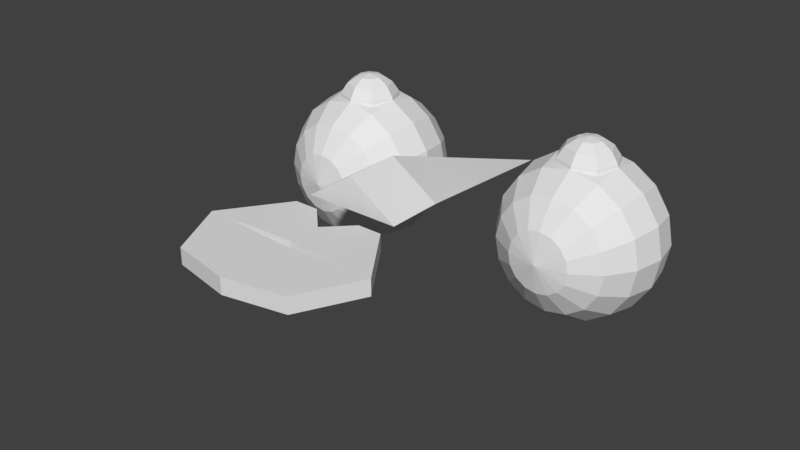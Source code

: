 # Source: weird-face-1c.blend  (saved by Blender 2.79.0; exported with 4.5.12 LTS)
import bpy
from mathutils import Matrix  # noqa: F401  (used for matrix-valued properties, if any)

bpy.ops.wm.read_factory_settings(use_empty=True)
scene = bpy.context.scene
scene.name = 'Scene'

# ---- collections
col_collection_1 = bpy.data.collections.new('Collection 1'); scene.collection.children.link(col_collection_1)

# ---- materials (node trees are filled in below, after node groups)
mat_nose_material = bpy.data.materials.new('nose-material')
mat_nose_material.alpha_threshold = 0.0
mat_nose_material.use_transparent_shadow = False
mat_nose_material.roughness = 0.5
mat_mouth_material = bpy.data.materials.new('mouth-material')
mat_mouth_material.alpha_threshold = 0.0
mat_mouth_material.use_transparent_shadow = False
mat_mouth_material.specular_color = (0.5, 0.5, 0.5)
mat_mouth_material.roughness = 0.5
mat_eye1_material = bpy.data.materials.new('eye1-material')
mat_eye1_material.alpha_threshold = 0.0
mat_eye1_material.use_transparent_shadow = False
mat_eye1_material.roughness = 0.5
mat_pupil1_material = bpy.data.materials.new('pupil1-material')
mat_pupil1_material.alpha_threshold = 0.0
mat_pupil1_material.use_transparent_shadow = False
mat_pupil1_material.roughness = 0.5
mat_material_008 = bpy.data.materials.new('Material.008')
mat_material_008.alpha_threshold = 0.0
mat_material_008.use_transparent_shadow = False
mat_material_008.roughness = 0.5
mat_pupil2_material = bpy.data.materials.new('pupil2-material')
mat_pupil2_material.alpha_threshold = 0.0
mat_pupil2_material.use_transparent_shadow = False
mat_pupil2_material.roughness = 0.5

# ---- material node trees

# ---- world
world_world = bpy.data.worlds.new('World'); scene.world = world_world
world_world.color = (0.05088, 0.05088, 0.05088)
world_world.use_sun_shadow = False
world_world.sun_shadow_jitter_overblur = 0.0
world_world.cycles.sampling_method = 'MANUAL'

# ---- meshes
me_nose_geo = bpy.data.meshes.new('nose-geo')
me_nose_geo.from_pydata([(-0.1, -0.25, -0.1), (0.1, -0.25, -0.1), (0.0, -0.25, 0.0), (0.0, 0.25, -0.25), (-0.1, -0.15, -0.1), (0.1, -0.15, -0.1), (0.0, -0.15, 6.557e-09)], [], [(0, 2, 6, 4), (2, 1, 5, 6), (6, 5, 3), (3, 4, 6), (5, 4, 3), (4, 5, 1, 0), (2, 0, 1)])
_uv = me_nose_geo.uv_layers.new(name='UVMap')
_uv.uv.foreach_set('vector', [0.089, 0.4887, 0.1206, 0.2662, 0.2667, 0.3017, 0.2463, 0.511, 0.1206, 0.2662, 0.2081, 0.04325, 0.3678, 0.1151, 0.2667, 0.3017, 0.2667, 0.3017, 0.3678, 0.1151, 0.9528, 0.511, 0.9528, 0.511, 0.2463, 0.511, 0.2667, 0.3017, 0.3046, 0.8687, 0.3046, 0.5574, 0.9696, 0.7131, 0.3046, 0.5574, 0.3046, 0.8687, 0.149, 0.8687, 0.149, 0.5574, 0.0001361, 0.9999, 0.0001361, 0.7797, 0.2203, 0.9999])
me_nose_geo.materials.append(mat_nose_material)
me_nose_geo.use_remesh_preserve_volume = False
me_nose_geo.use_remesh_preserve_attributes = False
me_nose_geo.use_mirror_vertex_groups = False
me_nose_geo.update()
me_mouth_geo = bpy.data.meshes.new('mouth-geo')
me_mouth_geo.from_pydata([(-0.1875, -0.025, 0.0), (0.1875, -0.025, 0.0), (-0.1, 0.1, 0.0), (0.1, 0.1, 0.0), (0.0, -0.175, 0.0), (0.125, -0.15, 0.0), (-0.125, -0.15, 0.0), (0.0, -0.035, 0.0), (0.1437, -0.025, 0.0), (-0.1437, -0.025, 0.0), (0.0, -0.015, 0.0), (0.0, 0.05, 0.0), (-0.05, 0.1, 0.0), (0.05, 0.1, 0.0), (-0.1, 0.1, -0.05), (-0.1875, -0.025, -0.05), (0.1, 0.1, -0.05), (0.1875, -0.025, -0.05), (0.125, -0.15, -0.05), (-0.05, 0.1, -0.05), (-0.125, -0.15, -0.05), (0.0, -0.175, -0.05), (0.1437, -0.025, -0.05), (-0.1437, -0.025, -0.05), (0.0, -0.035, -0.05), (0.0, -0.015, -0.05), (0.05, 0.1, -0.05), (0.0, 0.05, -0.05), (0.07792, 0.07461, -0.05), (-0.07792, 0.07461, -0.05), (-0.07792, 0.07461, 0.0), (0.07792, 0.07461, 0.0)], [], [(31, 1, 3), (9, 6, 7), (28, 26, 16), (24, 21, 20), (10, 25, 22), (2, 14, 15), (21, 18, 5), (23, 25, 10), (6, 20, 21), (22, 24, 7), (3, 16, 26), (11, 27, 19), (19, 14, 2), (5, 18, 17), (7, 24, 23), (26, 27, 11), (17, 16, 3), (15, 20, 6), (30, 10, 11), (27, 25, 29), (18, 21, 24), (18, 22, 17), (23, 20, 15), (15, 14, 29), (17, 28, 16), (27, 26, 28), (22, 28, 17), (14, 19, 29), (23, 29, 25), (19, 27, 29), (25, 27, 28), (9, 30, 0), (13, 31, 3), (2, 30, 12), (2, 0, 30), (11, 10, 31), (8, 31, 10), (13, 11, 31), (12, 30, 11), (5, 7, 4), (4, 7, 6), (8, 5, 1), (12, 11, 19), (13, 26, 11), (13, 3, 26), (12, 19, 2), (0, 2, 15), (1, 17, 3), (1, 5, 17), (4, 21, 5), (0, 15, 6), (4, 6, 21), (9, 7, 23), (8, 22, 7), (8, 10, 22), (9, 23, 10), (9, 0, 6), (18, 24, 22), (23, 24, 20), (22, 25, 28), (23, 15, 29), (9, 10, 30), (8, 1, 31), (8, 7, 5)])
_uv = me_mouth_geo.uv_layers.new(name='mouth-0-geo-mesh-map-0')
_uv.uv.foreach_set('vector', [0.4413, 0.6655, 0.6233, 0.5, 0.4779, 0.7077, 0.07301, 0.4993, 0.1042, 0.2917, 0.3118, 0.4827, 0.4413, 0.7505, 0.3949, 0.7083, 0.4779, 0.7083, 0.3118, 0.01694, 0.3118, 0.2495, 0.1042, 0.208, 0.6239, 0.4169, 0.6239, 0.3339, 0.8633, 0.3339, 0.8774, 0.0003268, 0.8774, 0.08339, 0.6239, 0.08339, 0.0003268, 0.9166, 0.2121, 0.9166, 0.2121, 0.9997, 0.6239, 0.5, 0.8633, 0.5, 0.8633, 0.5831, 0.6239, 0.9179, 0.6239, 0.8349, 0.8357, 0.8349, 0.8633, 0.6668, 0.6239, 0.6668, 0.6239, 0.5837, 0.864, 0.3332, 0.864, 0.2502, 0.947, 0.2502, 0.8364, 0.9179, 0.8364, 0.8349, 0.9538, 0.8349, 0.864, 0.4176, 0.947, 0.4176, 0.947, 0.5007, 0.6239, 0.8342, 0.6239, 0.7511, 0.8561, 0.7511, 0.8633, 0.2502, 0.8633, 0.3332, 0.6239, 0.3332, 0.9398, 0.6674, 0.9398, 0.7849, 0.8568, 0.7849, 0.6239, 0.08404, 0.8774, 0.08404, 0.8774, 0.1671, 0.8561, 0.7505, 0.6239, 0.7505, 0.6239, 0.6674, 0.1824, 0.6655, 0.3118, 0.5166, 0.3118, 0.6246, 0.3118, 0.7914, 0.3118, 0.8993, 0.1824, 0.7505, 0.5195, 0.208, 0.3118, 0.2495, 0.3118, 0.01694, 0.5195, 0.208, 0.5506, 0.0003268, 0.6233, 0.0003268, 0.07301, 0.0003268, 0.1042, 0.208, 0.0003268, 0.0003268, 0.0003268, 0.916, 0.1457, 0.7083, 0.1824, 0.7505, 0.6233, 0.916, 0.4413, 0.7505, 0.4779, 0.7083, 0.3118, 0.7914, 0.3949, 0.7083, 0.4413, 0.7505, 0.5506, 0.916, 0.4413, 0.7505, 0.6233, 0.916, 0.1457, 0.7083, 0.2287, 0.7083, 0.1824, 0.7505, 0.07301, 0.916, 0.1824, 0.7505, 0.3118, 0.8993, 0.2287, 0.7083, 0.3118, 0.7914, 0.1824, 0.7505, 0.3118, 0.8993, 0.3118, 0.7914, 0.4413, 0.7505, 0.07301, 0.5, 0.1824, 0.6655, 0.0003268, 0.5, 0.3949, 0.7077, 0.4413, 0.6655, 0.4779, 0.7077, 0.1457, 0.7077, 0.1824, 0.6655, 0.2287, 0.7077, 0.1457, 0.7077, 0.0003268, 0.5, 0.1824, 0.6655, 0.3118, 0.6246, 0.3118, 0.5166, 0.4413, 0.6655, 0.5506, 0.5, 0.4413, 0.6655, 0.3118, 0.5166, 0.3949, 0.7077, 0.3118, 0.6246, 0.4413, 0.6655, 0.2287, 0.7077, 0.1824, 0.6655, 0.3118, 0.6246, 0.5195, 0.2917, 0.3118, 0.4827, 0.3118, 0.2502, 0.3118, 0.2502, 0.3118, 0.4827, 0.1042, 0.2917, 0.5506, 0.4993, 0.5195, 0.2917, 0.6233, 0.4993, 0.9538, 0.9179, 0.8364, 0.9179, 0.9538, 0.8349, 0.8568, 0.6674, 0.9398, 0.6674, 0.8568, 0.7849, 0.947, 0.3332, 0.864, 0.3332, 0.947, 0.2502, 0.864, 0.5007, 0.864, 0.4176, 0.947, 0.5007, 0.6239, 0.0003269, 0.8774, 0.0003268, 0.6239, 0.08339, 0.6239, 0.1671, 0.6239, 0.08404, 0.8774, 0.1671, 0.8561, 0.8342, 0.6239, 0.8342, 0.8561, 0.7511, 0.0003269, 0.9997, 0.0003268, 0.9166, 0.2121, 0.9997, 0.8561, 0.6674, 0.8561, 0.7505, 0.6239, 0.6674, 0.8357, 0.9179, 0.6239, 0.9179, 0.8357, 0.8349, 0.6239, 0.2502, 0.8633, 0.2502, 0.6239, 0.3332, 0.8633, 0.5837, 0.8633, 0.6668, 0.6239, 0.5837, 0.8633, 0.4169, 0.6239, 0.4169, 0.8633, 0.3339, 0.6239, 0.5831, 0.6239, 0.5, 0.8633, 0.5831, 0.07301, 0.4993, 0.0003268, 0.4993, 0.1042, 0.2917, 0.5195, 0.208, 0.3118, 0.01694, 0.5506, 0.0003268, 0.07301, 0.0003268, 0.3118, 0.01694, 0.1042, 0.208, 0.5506, 0.916, 0.3118, 0.8993, 0.4413, 0.7505, 0.07301, 0.916, 0.0003268, 0.916, 0.1824, 0.7505, 0.07301, 0.5, 0.3118, 0.5166, 0.1824, 0.6655, 0.5506, 0.5, 0.6233, 0.5, 0.4413, 0.6655, 0.5506, 0.4993, 0.3118, 0.4827, 0.5195, 0.2917])
me_mouth_geo.materials.append(mat_mouth_material)
me_mouth_geo.use_remesh_preserve_volume = False
me_mouth_geo.use_remesh_preserve_attributes = False
me_mouth_geo.use_mirror_vertex_groups = False
me_mouth_geo.update()
me_eye1_geo = bpy.data.meshes.new('eye1-geo')
me_eye1_geo.from_pydata([(0.0, 0.1768, 0.1768), (0.0, 0.231, 0.09567), (0.0, 0.231, -0.09567), (0.0, 0.09567, -0.231), (0.03661, 0.08839, 0.231), (0.06765, 0.1633, 0.1768), (0.08839, 0.2134, 0.09567), (0.09567, 0.231, -1.093e-08), (0.08839, 0.2134, -0.09567), (0.06765, 0.1633, -0.1768), (0.03661, 0.08839, -0.231), (0.06765, 0.06765, 0.231), (0.125, 0.125, 0.1768), (0.1633, 0.1633, 0.09567), (0.1768, 0.1768, -1.093e-08), (0.1633, 0.1633, -0.09567), (0.125, 0.125, -0.1768), (0.06765, 0.06765, -0.231), (0.08839, 0.03661, 0.231), (0.1633, 0.06765, 0.1768), (0.2134, 0.08839, 0.09567), (0.231, 0.09567, -1.093e-08), (0.2134, 0.08839, -0.09567), (0.1633, 0.06765, -0.1768), (0.08839, 0.03661, -0.231), (0.09567, 3.268e-08, 0.231), (0.1768, 1.777e-08, 0.1768), (0.231, 2.873e-09, 0.09567), (0.25, 2.873e-09, -1.093e-08), (0.231, 2.873e-09, -0.09567), (0.1768, 1.777e-08, -0.1768), (0.09567, 1.405e-08, -0.231), (0.08839, -0.03661, 0.231), (0.1633, -0.06765, 0.1768), (0.2134, -0.08839, 0.09567), (0.231, -0.09567, -1.093e-08), (0.2134, -0.08839, -0.09567), (0.1633, -0.06765, -0.1768), (0.08839, -0.03661, -0.231), (0.06765, -0.06765, 0.231), (0.125, -0.125, 0.1768), (0.1633, -0.1633, 0.09567), (0.1768, -0.1768, -1.093e-08), (0.1633, -0.1633, -0.09567), (0.125, -0.125, -0.1768), (0.06765, -0.06765, -0.231), (0.03661, -0.08839, 0.231), (0.06765, -0.1633, 0.1768), (0.08839, -0.2134, 0.09567), (0.09567, -0.231, -1.093e-08), (0.08839, -0.2134, -0.09567), (0.06765, -0.1633, -0.1768), (0.03661, -0.08839, -0.231), (-1.817e-08, -0.09567, 0.231), (-6.66e-08, -0.1768, 0.1768), (-7.405e-08, -0.231, 0.09567), (-8.15e-08, -0.25, -1.093e-08), (-7.405e-08, -0.231, -0.09567), (-6.66e-08, -0.1768, -0.1768), (-4.052e-08, -0.09567, -0.231), (-0.03661, -0.08839, 0.231), (-0.06765, -0.1633, 0.1768), (-0.08839, -0.2134, 0.09567), (-0.09567, -0.231, -1.093e-08), (-0.08839, -0.2134, -0.09567), (-0.06765, -0.1633, -0.1768), (-0.03661, -0.08839, -0.231), (-0.06765, -0.06765, 0.231), (-0.125, -0.125, 0.1768), (-0.1633, -0.1633, 0.09567), (-0.1768, -0.1768, -1.093e-08), (-0.1633, -0.1633, -0.09567), (-0.125, -0.125, -0.1768), (-0.06765, -0.06765, -0.231), (-0.08839, -0.03661, 0.231), (-0.1633, -0.06765, 0.1768), (-0.2134, -0.08839, 0.09567), (-0.231, -0.09567, -1.093e-08), (-0.2134, -0.08839, -0.09567), (-0.1633, -0.06765, -0.1768), (-0.08839, -0.03661, -0.231), (-0.09567, 6.248e-08, 0.231), (-0.1768, 1.221e-07, 0.1768), (-0.231, 1.295e-07, 0.09567), (-0.25, 1.519e-07, -1.093e-08), (-0.231, 1.295e-07, -0.09567), (-0.1768, 1.221e-07, -0.1768), (-0.09567, 8.483e-08, -0.231), (-0.08839, 0.03661, 0.231), (-0.1633, 0.06765, 0.1768), (-0.2134, 0.08839, 0.09567), (-0.231, 0.09567, -1.093e-08), (-0.2134, 0.08839, -0.09567), (-0.1633, 0.06765, -0.1768), (-0.08839, 0.03661, -0.231), (-0.06765, 0.06765, 0.231), (-0.125, 0.125, 0.1768), (-0.1633, 0.1633, 0.09567), (-0.1768, 0.1768, -1.093e-08), (-0.1633, 0.1633, -0.09567), (-0.125, 0.125, -0.1768), (-0.06765, 0.06765, -0.231), (-0.03661, 0.08839, 0.231), (-0.06765, 0.1633, 0.1768), (-0.08839, 0.2134, 0.09567), (-0.09567, 0.231, -1.093e-08), (-0.08839, 0.2134, -0.09567), (-0.06765, 0.1633, -0.1768), (-0.03661, 0.08839, -0.231), (-1.688e-14, 1.266e-14, 0.25), (2.653e-08, 0.09567, 0.231), (1.644e-07, 0.25, -1.093e-08), (1.085e-07, 0.1768, -0.1768), (0.0, 3.775e-08, -0.25)], [], [(112, 2, 8, 9), (0, 110, 4, 5), (3, 112, 9, 10), (1, 0, 5, 6), (113, 3, 10), (111, 1, 6, 7), (2, 111, 7, 8), (110, 109, 4), (9, 8, 15, 16), (5, 4, 11, 12), (10, 9, 16, 17), (6, 5, 12, 13), (113, 10, 17), (7, 6, 13, 14), (8, 7, 14, 15), (4, 109, 11), (15, 14, 21, 22), (11, 109, 18), (16, 15, 22, 23), (12, 11, 18, 19), (17, 16, 23, 24), (13, 12, 19, 20), (113, 17, 24), (14, 13, 20, 21), (113, 24, 31), (21, 20, 27, 28), (22, 21, 28, 29), (18, 109, 25), (23, 22, 29, 30), (19, 18, 25, 26), (24, 23, 30, 31), (20, 19, 26, 27), (31, 30, 37, 38), (27, 26, 33, 34), (113, 31, 38), (28, 27, 34, 35), (29, 28, 35, 36), (25, 109, 32), (30, 29, 36, 37), (26, 25, 32, 33), (37, 36, 43, 44), (33, 32, 39, 40), (38, 37, 44, 45), (34, 33, 40, 41), (113, 38, 45), (35, 34, 41, 42), (36, 35, 42, 43), (32, 109, 39), (43, 42, 49, 50), (39, 109, 46), (44, 43, 50, 51), (40, 39, 46, 47), (45, 44, 51, 52), (41, 40, 47, 48), (113, 45, 52), (42, 41, 48, 49), (113, 52, 59), (49, 48, 55, 56), (50, 49, 56, 57), (46, 109, 53), (51, 50, 57, 58), (47, 46, 53, 54), (52, 51, 58, 59), (48, 47, 54, 55), (59, 58, 65, 66), (55, 54, 61, 62), (113, 59, 66), (56, 55, 62, 63), (57, 56, 63, 64), (53, 109, 60), (58, 57, 64, 65), (54, 53, 60, 61), (65, 64, 71, 72), (61, 60, 67, 68), (66, 65, 72, 73), (62, 61, 68, 69), (113, 66, 73), (63, 62, 69, 70), (64, 63, 70, 71), (60, 109, 67), (71, 70, 77, 78), (67, 109, 74), (72, 71, 78, 79), (68, 67, 74, 75), (73, 72, 79, 80), (69, 68, 75, 76), (113, 73, 80), (70, 69, 76, 77), (113, 80, 87), (77, 76, 83, 84), (78, 77, 84, 85), (74, 109, 81), (79, 78, 85, 86), (75, 74, 81, 82), (80, 79, 86, 87), (76, 75, 82, 83), (87, 86, 93, 94), (83, 82, 89, 90), (113, 87, 94), (84, 83, 90, 91), (85, 84, 91, 92), (81, 109, 88), (86, 85, 92, 93), (82, 81, 88, 89), (93, 92, 99, 100), (89, 88, 95, 96), (94, 93, 100, 101), (90, 89, 96, 97), (113, 94, 101), (91, 90, 97, 98), (92, 91, 98, 99), (88, 109, 95), (99, 98, 105, 106), (95, 109, 102), (100, 99, 106, 107), (96, 95, 102, 103), (101, 100, 107, 108), (97, 96, 103, 104), (113, 101, 108), (98, 97, 104, 105), (113, 108, 3), (105, 104, 1, 111), (106, 105, 111, 2), (102, 109, 110), (107, 106, 2, 112), (103, 102, 110, 0), (108, 107, 112, 3), (104, 103, 0, 1)])
_uv = me_eye1_geo.uv_layers.new(name='UVMap')
_uv.uv.foreach_set('vector', [0.2414, 0.646, 0.2501, 0.7, 0.2016, 0.7061, 0.1998, 0.649, 0.2743, 0.854, 0.2842, 0.9178, 0.2584, 0.9249, 0.2341, 0.8641, 0.2316, 0.5822, 0.2414, 0.646, 0.1998, 0.649, 0.2046, 0.5822, 0.2657, 0.8, 0.2743, 0.854, 0.2341, 0.8641, 0.2181, 0.8102, 0.2211, 0.5001, 0.2316, 0.5822, 0.2046, 0.5822, 0.2579, 0.75, 0.2657, 0.8, 0.2181, 0.8102, 0.2077, 0.7587, 0.2501, 0.7, 0.2579, 0.75, 0.2077, 0.7587, 0.2016, 0.7061, 0.2842, 0.9178, 0.2947, 0.9999, 0.2584, 0.9249, 0.1998, 0.649, 0.2016, 0.7061, 0.1483, 0.7086, 0.1549, 0.6444, 0.2341, 0.8641, 0.2584, 0.9249, 0.2347, 0.9393, 0.194, 0.8822, 0.2046, 0.5822, 0.1998, 0.649, 0.1549, 0.6444, 0.1772, 0.5745, 0.2181, 0.8102, 0.2341, 0.8641, 0.194, 0.8822, 0.1679, 0.8258, 0.2211, 0.5001, 0.2046, 0.5822, 0.1772, 0.5745, 0.2077, 0.7587, 0.2181, 0.8102, 0.1679, 0.8258, 0.1531, 0.7684, 0.2016, 0.7061, 0.2077, 0.7587, 0.1531, 0.7684, 0.1483, 0.7086, 0.2584, 0.9249, 0.2947, 0.9999, 0.2347, 0.9393, 0.1483, 0.7086, 0.1531, 0.7684, 0.08774, 0.7809, 0.08453, 0.706, 0.2347, 0.9393, 0.2947, 0.9999, 0.2145, 0.9618, 0.1549, 0.6444, 0.1483, 0.7086, 0.08453, 0.706, 0.1042, 0.6293, 0.194, 0.8822, 0.2347, 0.9393, 0.2145, 0.9618, 0.1532, 0.9117, 0.1772, 0.5745, 0.1549, 0.6444, 0.1042, 0.6293, 0.1504, 0.5575, 0.1679, 0.8258, 0.194, 0.8822, 0.1532, 0.9117, 0.111, 0.8504, 0.2211, 0.5001, 0.1772, 0.5745, 0.1504, 0.5575, 0.1531, 0.7684, 0.1679, 0.8258, 0.111, 0.8504, 0.08774, 0.7809, 0.2211, 0.5001, 0.1504, 0.5575, 0.127, 0.5287, 0.08774, 0.7809, 0.111, 0.8504, 0.04136, 0.8918, 0.0001015, 0.7989, 0.08453, 0.706, 0.08774, 0.7809, 0.0001015, 0.7989, 0.0001015, 0.6938, 0.2145, 0.9618, 0.2947, 0.9999, 0.2011, 0.9929, 0.1042, 0.6293, 0.08453, 0.706, 0.0001015, 0.6938, 0.04528, 0.5963, 0.1532, 0.9117, 0.2145, 0.9618, 0.2011, 0.9929, 0.1131, 0.9586, 0.1504, 0.5575, 0.1042, 0.6293, 0.04528, 0.5963, 0.127, 0.5287, 0.111, 0.8504, 0.1532, 0.9117, 0.1131, 0.9586, 0.04136, 0.8918, 0.3147, 0.00714, 0.4026, 0.04142, 0.3625, 0.08834, 0.3013, 0.03825, 0.5156, 0.3062, 0.4705, 0.4037, 0.4116, 0.3707, 0.4312, 0.294, 0.2211, 0.0001015, 0.3147, 0.00714, 0.3013, 0.03825, 0.5156, 0.2011, 0.5156, 0.3062, 0.4312, 0.294, 0.428, 0.2191, 0.4744, 0.1082, 0.5156, 0.2011, 0.428, 0.2191, 0.4047, 0.1496, 0.3888, 0.4713, 0.2947, 0.4999, 0.3653, 0.4425, 0.4026, 0.04142, 0.4744, 0.1082, 0.4047, 0.1496, 0.3625, 0.08834, 0.4705, 0.4037, 0.3888, 0.4713, 0.3653, 0.4425, 0.4116, 0.3707, 0.3625, 0.08834, 0.4047, 0.1496, 0.3478, 0.1742, 0.3218, 0.1178, 0.4116, 0.3707, 0.3653, 0.4425, 0.3385, 0.4255, 0.3609, 0.3556, 0.3013, 0.03825, 0.3625, 0.08834, 0.3218, 0.1178, 0.2811, 0.06068, 0.4312, 0.294, 0.4116, 0.3707, 0.3609, 0.3556, 0.3674, 0.2914, 0.2211, 0.0001015, 0.3013, 0.03825, 0.2811, 0.06068, 0.428, 0.2191, 0.4312, 0.294, 0.3674, 0.2914, 0.3627, 0.2316, 0.4047, 0.1496, 0.428, 0.2191, 0.3627, 0.2316, 0.3478, 0.1742, 0.3653, 0.4425, 0.2947, 0.4999, 0.3385, 0.4255, 0.3478, 0.1742, 0.3627, 0.2316, 0.308, 0.2413, 0.2976, 0.1898, 0.3385, 0.4255, 0.2947, 0.4999, 0.3111, 0.4178, 0.3218, 0.1178, 0.3478, 0.1742, 0.2976, 0.1898, 0.2816, 0.1359, 0.3609, 0.3556, 0.3385, 0.4255, 0.3111, 0.4178, 0.3159, 0.351, 0.2811, 0.06068, 0.3218, 0.1178, 0.2816, 0.1359, 0.2573, 0.07507, 0.3674, 0.2914, 0.3609, 0.3556, 0.3159, 0.351, 0.3142, 0.2939, 0.2211, 0.0001015, 0.2811, 0.06068, 0.2573, 0.07507, 0.3627, 0.2316, 0.3674, 0.2914, 0.3142, 0.2939, 0.308, 0.2413, 0.2211, 0.0001015, 0.2573, 0.07507, 0.2316, 0.08219, 0.308, 0.2413, 0.3142, 0.2939, 0.2657, 0.3, 0.2579, 0.25, 0.2976, 0.1898, 0.308, 0.2413, 0.2579, 0.25, 0.2501, 0.2, 0.3111, 0.4178, 0.2947, 0.4999, 0.2842, 0.4178, 0.2816, 0.1359, 0.2976, 0.1898, 0.2501, 0.2, 0.2414, 0.146, 0.3159, 0.351, 0.3111, 0.4178, 0.2842, 0.4178, 0.2743, 0.354, 0.2573, 0.07507, 0.2816, 0.1359, 0.2414, 0.146, 0.2316, 0.08219, 0.3142, 0.2939, 0.3159, 0.351, 0.2743, 0.354, 0.2657, 0.3, 0.2316, 0.08219, 0.2414, 0.146, 0.1998, 0.149, 0.2046, 0.08221, 0.2657, 0.3, 0.2743, 0.354, 0.2341, 0.3641, 0.2181, 0.3102, 0.2211, 0.0001015, 0.2316, 0.08219, 0.2046, 0.08221, 0.2579, 0.25, 0.2657, 0.3, 0.2181, 0.3102, 0.2077, 0.2587, 0.2501, 0.2, 0.2579, 0.25, 0.2077, 0.2587, 0.2016, 0.2061, 0.2842, 0.4178, 0.2947, 0.4999, 0.2584, 0.4249, 0.2414, 0.146, 0.2501, 0.2, 0.2016, 0.2061, 0.1998, 0.149, 0.2743, 0.354, 0.2842, 0.4178, 0.2584, 0.4249, 0.2341, 0.3641, 0.1998, 0.149, 0.2016, 0.2061, 0.1483, 0.2086, 0.1549, 0.1444, 0.2341, 0.3641, 0.2584, 0.4249, 0.2347, 0.4393, 0.194, 0.3822, 0.2046, 0.08221, 0.1998, 0.149, 0.1549, 0.1444, 0.1772, 0.0745, 0.2181, 0.3102, 0.2341, 0.3641, 0.194, 0.3822, 0.1679, 0.3258, 0.2211, 0.0001015, 0.2046, 0.08221, 0.1772, 0.0745, 0.2077, 0.2587, 0.2181, 0.3102, 0.1679, 0.3258, 0.1531, 0.2684, 0.2016, 0.2061, 0.2077, 0.2587, 0.1531, 0.2684, 0.1483, 0.2086, 0.2584, 0.4249, 0.2947, 0.4999, 0.2347, 0.4393, 0.1483, 0.2086, 0.1531, 0.2684, 0.08774, 0.2809, 0.08453, 0.206, 0.2347, 0.4393, 0.2947, 0.4999, 0.2145, 0.4618, 0.1549, 0.1444, 0.1483, 0.2086, 0.08453, 0.206, 0.1042, 0.1293, 0.194, 0.3822, 0.2347, 0.4393, 0.2145, 0.4618, 0.1532, 0.4117, 0.1772, 0.0745, 0.1549, 0.1444, 0.1042, 0.1293, 0.1504, 0.05752, 0.1679, 0.3258, 0.194, 0.3822, 0.1532, 0.4117, 0.111, 0.3504, 0.2211, 0.0001015, 0.1772, 0.0745, 0.1504, 0.05752, 0.1531, 0.2684, 0.1679, 0.3258, 0.111, 0.3504, 0.08774, 0.2809, 0.2211, 0.0001015, 0.1504, 0.05752, 0.127, 0.02874, 0.08774, 0.2809, 0.111, 0.3504, 0.04136, 0.3918, 0.0001015, 0.2989, 0.08453, 0.206, 0.08774, 0.2809, 0.0001015, 0.2989, 0.0001016, 0.1938, 0.2145, 0.4618, 0.2947, 0.4999, 0.2011, 0.4929, 0.1042, 0.1293, 0.08453, 0.206, 0.0001016, 0.1938, 0.04528, 0.09627, 0.1532, 0.4117, 0.2145, 0.4618, 0.2011, 0.4929, 0.1131, 0.4586, 0.1504, 0.05752, 0.1042, 0.1293, 0.04528, 0.09627, 0.127, 0.02874, 0.111, 0.3504, 0.1532, 0.4117, 0.1131, 0.4586, 0.04136, 0.3918, 0.3147, 0.5071, 0.4026, 0.5414, 0.3625, 0.5883, 0.3013, 0.5382, 0.5156, 0.8062, 0.4705, 0.9037, 0.4116, 0.8707, 0.4312, 0.794, 0.2211, 0.5001, 0.3147, 0.5071, 0.3013, 0.5382, 0.5156, 0.7011, 0.5156, 0.8062, 0.4312, 0.794, 0.428, 0.7191, 0.4744, 0.6082, 0.5156, 0.7011, 0.428, 0.7191, 0.4047, 0.6496, 0.3888, 0.9713, 0.2947, 0.9999, 0.3653, 0.9425, 0.4026, 0.5414, 0.4744, 0.6082, 0.4047, 0.6496, 0.3625, 0.5883, 0.4705, 0.9037, 0.3888, 0.9713, 0.3653, 0.9425, 0.4116, 0.8707, 0.3625, 0.5883, 0.4047, 0.6496, 0.3478, 0.6742, 0.3218, 0.6178, 0.4116, 0.8707, 0.3653, 0.9425, 0.3385, 0.9255, 0.3609, 0.8556, 0.3013, 0.5382, 0.3625, 0.5883, 0.3218, 0.6178, 0.2811, 0.5607, 0.4312, 0.794, 0.4116, 0.8707, 0.3609, 0.8556, 0.3674, 0.7914, 0.2211, 0.5001, 0.3013, 0.5382, 0.2811, 0.5607, 0.428, 0.7191, 0.4312, 0.794, 0.3674, 0.7914, 0.3627, 0.7316, 0.4047, 0.6496, 0.428, 0.7191, 0.3627, 0.7316, 0.3478, 0.6742, 0.3653, 0.9425, 0.2947, 0.9999, 0.3385, 0.9255, 0.3478, 0.6742, 0.3627, 0.7316, 0.308, 0.7413, 0.2976, 0.6898, 0.3385, 0.9255, 0.2947, 0.9999, 0.3111, 0.9178, 0.3218, 0.6178, 0.3478, 0.6742, 0.2976, 0.6898, 0.2816, 0.6359, 0.3609, 0.8556, 0.3385, 0.9255, 0.3111, 0.9178, 0.3159, 0.851, 0.2811, 0.5607, 0.3218, 0.6178, 0.2816, 0.6359, 0.2573, 0.5751, 0.3674, 0.7914, 0.3609, 0.8556, 0.3159, 0.851, 0.3142, 0.7939, 0.2211, 0.5001, 0.2811, 0.5607, 0.2573, 0.5751, 0.3627, 0.7316, 0.3674, 0.7914, 0.3142, 0.7939, 0.308, 0.7413, 0.2211, 0.5001, 0.2573, 0.5751, 0.2316, 0.5822, 0.308, 0.7413, 0.3142, 0.7939, 0.2657, 0.8, 0.2579, 0.75, 0.2976, 0.6898, 0.308, 0.7413, 0.2579, 0.75, 0.2501, 0.7, 0.3111, 0.9178, 0.2947, 0.9999, 0.2842, 0.9178, 0.2816, 0.6359, 0.2976, 0.6898, 0.2501, 0.7, 0.2414, 0.646, 0.3159, 0.851, 0.3111, 0.9178, 0.2842, 0.9178, 0.2743, 0.854, 0.2573, 0.5751, 0.2816, 0.6359, 0.2414, 0.646, 0.2316, 0.5822, 0.3142, 0.7939, 0.3159, 0.851, 0.2743, 0.854, 0.2657, 0.8])
me_eye1_geo.materials.append(mat_eye1_material)
me_eye1_geo.use_remesh_preserve_volume = False
me_eye1_geo.use_remesh_preserve_attributes = False
me_eye1_geo.use_mirror_vertex_groups = False
me_eye1_geo.update()
me_pupil1_geo = bpy.data.meshes.new('pupil1-geo')
me_pupil1_geo.from_pydata([(0.0, 0.1, -4.371e-09), (0.0, 0.07071, -0.07071), (0.0, 0.03827, -0.09239), (0.02706, 0.02706, 0.09239), (0.05, 0.05, 0.07071), (0.06533, 0.06533, 0.03827), (0.07071, 0.07071, -4.371e-09), (0.06533, 0.06533, -0.03827), (0.05, 0.05, -0.07071), (0.02706, 0.02706, -0.09239), (0.03827, 1.56e-08, 0.09239), (0.07071, 1.56e-08, 0.07071), (0.09239, 1.187e-08, 0.03827), (0.1, 1.56e-08, -4.371e-09), (0.09239, 1.187e-08, -0.03827), (0.07071, 1.56e-08, -0.07071), (0.03827, 1.374e-08, -0.09239), (0.02706, -0.02706, 0.09239), (0.05, -0.05, 0.07071), (0.06533, -0.06533, 0.03827), (0.07071, -0.07071, -4.371e-09), (0.06533, -0.06533, -0.03827), (0.05, -0.05, -0.07071), (0.02706, -0.02706, -0.09239), (4.989e-10, -0.03827, 0.09239), (-3.226e-09, -0.07071, 0.07071), (4.989e-10, -0.09239, 0.03827), (4.989e-10, -0.1, -4.371e-09), (4.989e-10, -0.09239, -0.03827), (-3.226e-09, -0.07071, -0.07071), (-1.364e-09, -0.03827, -0.09239), (-0.02706, -0.02706, 0.09239), (-0.05, -0.05, 0.07071), (-0.06533, -0.06533, 0.03827), (-0.07071, -0.07071, -4.371e-09), (-0.06533, -0.06533, -0.03827), (-0.05, -0.05, -0.07071), (-0.02706, -0.02706, -0.09239), (-0.03827, 1.56e-08, 0.09239), (-0.07071, 1.932e-08, 0.07071), (-0.09239, 1.56e-08, 0.03827), (-0.1, 1.56e-08, -4.371e-09), (-0.09239, 1.56e-08, -0.03827), (-0.07071, 1.932e-08, -0.07071), (-0.03827, 1.746e-08, -0.09239), (-0.02706, 0.02706, 0.09239), (-0.05, 0.05, 0.07071), (-0.06533, 0.06533, 0.03827), (-0.07071, 0.07071, -4.371e-09), (-0.06533, 0.06533, -0.03827), (-0.05, 0.05, -0.07071), (-0.02706, 0.02706, -0.09239), (0.0, 1.51e-08, -0.1), (0.0, 0.0, 0.1), (-1.364e-09, 0.03827, 0.09239), (7.949e-09, 0.07071, 0.07071), (-3.226e-09, 0.09239, 0.03827), (-3.226e-09, 0.09239, -0.03827)], [], [(52, 2, 9), (0, 56, 5, 6), (57, 0, 6, 7), (54, 53, 3), (1, 57, 7, 8), (55, 54, 3, 4), (2, 1, 8, 9), (56, 55, 4, 5), (52, 9, 16), (6, 5, 12, 13), (7, 6, 13, 14), (3, 53, 10), (8, 7, 14, 15), (4, 3, 10, 11), (9, 8, 15, 16), (5, 4, 11, 12), (16, 15, 22, 23), (12, 11, 18, 19), (52, 16, 23), (13, 12, 19, 20), (14, 13, 20, 21), (10, 53, 17), (15, 14, 21, 22), (11, 10, 17, 18), (22, 21, 28, 29), (18, 17, 24, 25), (23, 22, 29, 30), (19, 18, 25, 26), (52, 23, 30), (20, 19, 26, 27), (21, 20, 27, 28), (17, 53, 24), (28, 27, 34, 35), (24, 53, 31), (29, 28, 35, 36), (25, 24, 31, 32), (30, 29, 36, 37), (26, 25, 32, 33), (52, 30, 37), (27, 26, 33, 34), (52, 37, 44), (34, 33, 40, 41), (35, 34, 41, 42), (31, 53, 38), (36, 35, 42, 43), (32, 31, 38, 39), (37, 36, 43, 44), (33, 32, 39, 40), (44, 43, 50, 51), (40, 39, 46, 47), (52, 44, 51), (41, 40, 47, 48), (42, 41, 48, 49), (38, 53, 45), (43, 42, 49, 50), (39, 38, 45, 46), (50, 49, 57, 1), (46, 45, 54, 55), (51, 50, 1, 2), (47, 46, 55, 56), (52, 51, 2), (48, 47, 56, 0), (49, 48, 0, 57), (45, 53, 54)])
_uv = me_pupil1_geo.uv_layers.new(name='UVMap')
_uv.uv.foreach_set('vector', [0.301, 0.301, 0.2831, 0.2669, 0.3124, 0.2642, 0.2201, 0.1121, 0.1763, 0.0001, 0.4256, 9.996e-05, 0.3773, 0.1102, 0.2463, 0.181, 0.2201, 0.1121, 0.3773, 0.1102, 0.3471, 0.1775, 0.2262, 0.8579, 0.199, 0.801, 0.2585, 0.822, 0.2658, 0.2292, 0.2463, 0.181, 0.3471, 0.1775, 0.3269, 0.2254, 0.2521, 0.9206, 0.2262, 0.8579, 0.2585, 0.822, 0.3212, 0.8481, 0.2831, 0.2669, 0.2658, 0.2292, 0.3269, 0.2254, 0.3124, 0.2642, 0.2815, 0.9999, 0.2521, 0.9206, 0.3212, 0.8481, 0.398, 0.8834, 0.301, 0.301, 0.3124, 0.2642, 0.335, 0.2831, 0.3773, 0.1102, 0.4256, 9.996e-05, 0.6018, 0.1763, 0.4898, 0.2201, 0.3471, 0.1775, 0.3773, 0.1102, 0.4898, 0.2201, 0.4209, 0.2463, 0.2585, 0.822, 0.199, 0.801, 0.2559, 0.7738, 0.3269, 0.2254, 0.3471, 0.1775, 0.4209, 0.2463, 0.3727, 0.2658, 0.3212, 0.8481, 0.2585, 0.822, 0.2559, 0.7738, 0.3187, 0.7479, 0.3124, 0.2642, 0.3269, 0.2254, 0.3727, 0.2658, 0.335, 0.2831, 0.398, 0.8834, 0.3212, 0.8481, 0.3187, 0.7479, 0.398, 0.7185, 0.335, 0.2831, 0.3727, 0.2658, 0.3765, 0.3269, 0.3377, 0.3124, 0.398, 0.7185, 0.3187, 0.7479, 0.2461, 0.6788, 0.2815, 0.602, 0.301, 0.301, 0.335, 0.2831, 0.3377, 0.3124, 0.4898, 0.2201, 0.6018, 0.1763, 0.6018, 0.4256, 0.4917, 0.3773, 0.4209, 0.2463, 0.4898, 0.2201, 0.4917, 0.3773, 0.4244, 0.3471, 0.2559, 0.7738, 0.199, 0.801, 0.2201, 0.7415, 0.3727, 0.2658, 0.4209, 0.2463, 0.4244, 0.3471, 0.3765, 0.3269, 0.3187, 0.7479, 0.2559, 0.7738, 0.2201, 0.7415, 0.2461, 0.6788, 0.3765, 0.3269, 0.4244, 0.3471, 0.3556, 0.4209, 0.3361, 0.3727, 0.2461, 0.6788, 0.2201, 0.7415, 0.1719, 0.7441, 0.146, 0.6813, 0.3377, 0.3124, 0.3765, 0.3269, 0.3361, 0.3727, 0.3188, 0.335, 0.2815, 0.602, 0.2461, 0.6788, 0.146, 0.6813, 0.1166, 0.602, 0.301, 0.301, 0.3377, 0.3124, 0.3188, 0.335, 0.4917, 0.3773, 0.6018, 0.4256, 0.4256, 0.6018, 0.3818, 0.4898, 0.4244, 0.3471, 0.4917, 0.3773, 0.3818, 0.4898, 0.3556, 0.4209, 0.2201, 0.7415, 0.199, 0.801, 0.1719, 0.7441, 0.3556, 0.4209, 0.3818, 0.4898, 0.2246, 0.4917, 0.2548, 0.4244, 0.1719, 0.7441, 0.199, 0.801, 0.1396, 0.7799, 0.3361, 0.3727, 0.3556, 0.4209, 0.2548, 0.4244, 0.2751, 0.3765, 0.146, 0.6813, 0.1719, 0.7441, 0.1396, 0.7799, 0.07688, 0.7539, 0.3188, 0.335, 0.3361, 0.3727, 0.2751, 0.3765, 0.2895, 0.3377, 0.1166, 0.602, 0.146, 0.6813, 0.07688, 0.7539, 9.998e-05, 0.7185, 0.301, 0.301, 0.3188, 0.335, 0.2895, 0.3377, 0.3818, 0.4898, 0.4256, 0.6018, 0.1763, 0.6018, 0.2246, 0.4917, 0.301, 0.301, 0.2895, 0.3377, 0.2669, 0.3188, 0.2246, 0.4917, 0.1763, 0.6018, 9.996e-05, 0.4256, 0.1121, 0.3818, 0.2548, 0.4244, 0.2246, 0.4917, 0.1121, 0.3818, 0.181, 0.3556, 0.1396, 0.7799, 0.199, 0.801, 0.1421, 0.8281, 0.2751, 0.3765, 0.2548, 0.4244, 0.181, 0.3556, 0.2292, 0.3361, 0.07688, 0.7539, 0.1396, 0.7799, 0.1421, 0.8281, 0.07936, 0.854, 0.2895, 0.3377, 0.2751, 0.3765, 0.2292, 0.3361, 0.2669, 0.3188, 9.998e-05, 0.7185, 0.07688, 0.7539, 0.07936, 0.854, 9.996e-05, 0.8834, 0.2669, 0.3188, 0.2292, 0.3361, 0.2254, 0.2751, 0.2642, 0.2895, 9.996e-05, 0.8834, 0.07936, 0.854, 0.1519, 0.9231, 0.1166, 0.9999, 0.301, 0.301, 0.2669, 0.3188, 0.2642, 0.2895, 0.1121, 0.3818, 9.996e-05, 0.4256, 0.0001, 0.1763, 0.1102, 0.2246, 0.181, 0.3556, 0.1121, 0.3818, 0.1102, 0.2246, 0.1775, 0.2548, 0.1421, 0.8281, 0.199, 0.801, 0.178, 0.8604, 0.2292, 0.3361, 0.181, 0.3556, 0.1775, 0.2548, 0.2254, 0.2751, 0.07936, 0.854, 0.1421, 0.8281, 0.178, 0.8604, 0.1519, 0.9231, 0.2254, 0.2751, 0.1775, 0.2548, 0.2463, 0.181, 0.2658, 0.2292, 0.1519, 0.9231, 0.178, 0.8604, 0.2262, 0.8579, 0.2521, 0.9206, 0.2642, 0.2895, 0.2254, 0.2751, 0.2658, 0.2292, 0.2831, 0.2669, 0.1166, 0.9999, 0.1519, 0.9231, 0.2521, 0.9206, 0.2815, 0.9999, 0.301, 0.301, 0.2642, 0.2895, 0.2831, 0.2669, 0.1102, 0.2246, 0.0001, 0.1763, 0.1763, 0.0001, 0.2201, 0.1121, 0.1775, 0.2548, 0.1102, 0.2246, 0.2201, 0.1121, 0.2463, 0.181, 0.178, 0.8604, 0.199, 0.801, 0.2262, 0.8579])
me_pupil1_geo.materials.append(mat_pupil1_material)
me_pupil1_geo.use_remesh_preserve_volume = False
me_pupil1_geo.use_remesh_preserve_attributes = False
me_pupil1_geo.use_mirror_vertex_groups = False
me_pupil1_geo.update()
me_eye2_geo = bpy.data.meshes.new('eye2-geo')
me_eye2_geo.from_pydata([(0.0, 0.1768, 0.1768), (0.0, 0.231, 0.09567), (0.0, 0.231, -0.09567), (0.0, 0.09567, -0.231), (0.03661, 0.08839, 0.231), (0.06765, 0.1633, 0.1768), (0.08839, 0.2134, 0.09567), (0.09567, 0.231, -1.093e-08), (0.08839, 0.2134, -0.09567), (0.06765, 0.1633, -0.1768), (0.03661, 0.08839, -0.231), (0.06765, 0.06765, 0.231), (0.125, 0.125, 0.1768), (0.1633, 0.1633, 0.09567), (0.1768, 0.1768, -1.093e-08), (0.1633, 0.1633, -0.09567), (0.125, 0.125, -0.1768), (0.06765, 0.06765, -0.231), (0.08839, 0.03661, 0.231), (0.1633, 0.06765, 0.1768), (0.2134, 0.08839, 0.09567), (0.231, 0.09567, -1.093e-08), (0.2134, 0.08839, -0.09567), (0.1633, 0.06765, -0.1768), (0.08839, 0.03661, -0.231), (0.09567, 3.268e-08, 0.231), (0.1768, 1.777e-08, 0.1768), (0.231, 2.873e-09, 0.09567), (0.25, 2.873e-09, -1.093e-08), (0.231, 2.873e-09, -0.09567), (0.1768, 1.777e-08, -0.1768), (0.09567, 1.405e-08, -0.231), (0.08839, -0.03661, 0.231), (0.1633, -0.06765, 0.1768), (0.2134, -0.08839, 0.09567), (0.231, -0.09567, -1.093e-08), (0.2134, -0.08839, -0.09567), (0.1633, -0.06765, -0.1768), (0.08839, -0.03661, -0.231), (0.06765, -0.06765, 0.231), (0.125, -0.125, 0.1768), (0.1633, -0.1633, 0.09567), (0.1768, -0.1768, -1.093e-08), (0.1633, -0.1633, -0.09567), (0.125, -0.125, -0.1768), (0.06765, -0.06765, -0.231), (0.03661, -0.08839, 0.231), (0.06765, -0.1633, 0.1768), (0.08839, -0.2134, 0.09567), (0.09567, -0.231, -1.093e-08), (0.08839, -0.2134, -0.09567), (0.06765, -0.1633, -0.1768), (0.03661, -0.08839, -0.231), (-1.817e-08, -0.09567, 0.231), (-6.66e-08, -0.1768, 0.1768), (-7.405e-08, -0.231, 0.09567), (-8.15e-08, -0.25, -1.093e-08), (-7.405e-08, -0.231, -0.09567), (-6.66e-08, -0.1768, -0.1768), (-4.052e-08, -0.09567, -0.231), (-0.03661, -0.08839, 0.231), (-0.06765, -0.1633, 0.1768), (-0.08839, -0.2134, 0.09567), (-0.09567, -0.231, -1.093e-08), (-0.08839, -0.2134, -0.09567), (-0.06765, -0.1633, -0.1768), (-0.03661, -0.08839, -0.231), (-0.06765, -0.06765, 0.231), (-0.125, -0.125, 0.1768), (-0.1633, -0.1633, 0.09567), (-0.1768, -0.1768, -1.093e-08), (-0.1633, -0.1633, -0.09567), (-0.125, -0.125, -0.1768), (-0.06765, -0.06765, -0.231), (-0.08839, -0.03661, 0.231), (-0.1633, -0.06765, 0.1768), (-0.2134, -0.08839, 0.09567), (-0.231, -0.09567, -1.093e-08), (-0.2134, -0.08839, -0.09567), (-0.1633, -0.06765, -0.1768), (-0.08839, -0.03661, -0.231), (-0.09567, 6.248e-08, 0.231), (-0.1768, 1.221e-07, 0.1768), (-0.231, 1.295e-07, 0.09567), (-0.25, 1.519e-07, -1.093e-08), (-0.231, 1.295e-07, -0.09567), (-0.1768, 1.221e-07, -0.1768), (-0.09567, 8.483e-08, -0.231), (-0.08839, 0.03661, 0.231), (-0.1633, 0.06765, 0.1768), (-0.2134, 0.08839, 0.09567), (-0.231, 0.09567, -1.093e-08), (-0.2134, 0.08839, -0.09567), (-0.1633, 0.06765, -0.1768), (-0.08839, 0.03661, -0.231), (-0.06765, 0.06765, 0.231), (-0.125, 0.125, 0.1768), (-0.1633, 0.1633, 0.09567), (-0.1768, 0.1768, -1.093e-08), (-0.1633, 0.1633, -0.09567), (-0.125, 0.125, -0.1768), (-0.06765, 0.06765, -0.231), (-0.03661, 0.08839, 0.231), (-0.06765, 0.1633, 0.1768), (-0.08839, 0.2134, 0.09567), (-0.09567, 0.231, -1.093e-08), (-0.08839, 0.2134, -0.09567), (-0.06765, 0.1633, -0.1768), (-0.03661, 0.08839, -0.231), (-1.688e-14, 1.266e-14, 0.25), (2.653e-08, 0.09567, 0.231), (1.644e-07, 0.25, -1.093e-08), (1.085e-07, 0.1768, -0.1768), (0.0, 3.775e-08, -0.25)], [], [(112, 2, 8, 9), (0, 110, 4, 5), (3, 112, 9, 10), (1, 0, 5, 6), (113, 3, 10), (111, 1, 6, 7), (2, 111, 7, 8), (110, 109, 4), (9, 8, 15, 16), (5, 4, 11, 12), (10, 9, 16, 17), (6, 5, 12, 13), (113, 10, 17), (7, 6, 13, 14), (8, 7, 14, 15), (4, 109, 11), (15, 14, 21, 22), (11, 109, 18), (16, 15, 22, 23), (12, 11, 18, 19), (17, 16, 23, 24), (13, 12, 19, 20), (113, 17, 24), (14, 13, 20, 21), (113, 24, 31), (21, 20, 27, 28), (22, 21, 28, 29), (18, 109, 25), (23, 22, 29, 30), (19, 18, 25, 26), (24, 23, 30, 31), (20, 19, 26, 27), (31, 30, 37, 38), (27, 26, 33, 34), (113, 31, 38), (28, 27, 34, 35), (29, 28, 35, 36), (25, 109, 32), (30, 29, 36, 37), (26, 25, 32, 33), (37, 36, 43, 44), (33, 32, 39, 40), (38, 37, 44, 45), (34, 33, 40, 41), (113, 38, 45), (35, 34, 41, 42), (36, 35, 42, 43), (32, 109, 39), (43, 42, 49, 50), (39, 109, 46), (44, 43, 50, 51), (40, 39, 46, 47), (45, 44, 51, 52), (41, 40, 47, 48), (113, 45, 52), (42, 41, 48, 49), (113, 52, 59), (49, 48, 55, 56), (50, 49, 56, 57), (46, 109, 53), (51, 50, 57, 58), (47, 46, 53, 54), (52, 51, 58, 59), (48, 47, 54, 55), (59, 58, 65, 66), (55, 54, 61, 62), (113, 59, 66), (56, 55, 62, 63), (57, 56, 63, 64), (53, 109, 60), (58, 57, 64, 65), (54, 53, 60, 61), (65, 64, 71, 72), (61, 60, 67, 68), (66, 65, 72, 73), (62, 61, 68, 69), (113, 66, 73), (63, 62, 69, 70), (64, 63, 70, 71), (60, 109, 67), (71, 70, 77, 78), (67, 109, 74), (72, 71, 78, 79), (68, 67, 74, 75), (73, 72, 79, 80), (69, 68, 75, 76), (113, 73, 80), (70, 69, 76, 77), (113, 80, 87), (77, 76, 83, 84), (78, 77, 84, 85), (74, 109, 81), (79, 78, 85, 86), (75, 74, 81, 82), (80, 79, 86, 87), (76, 75, 82, 83), (87, 86, 93, 94), (83, 82, 89, 90), (113, 87, 94), (84, 83, 90, 91), (85, 84, 91, 92), (81, 109, 88), (86, 85, 92, 93), (82, 81, 88, 89), (93, 92, 99, 100), (89, 88, 95, 96), (94, 93, 100, 101), (90, 89, 96, 97), (113, 94, 101), (91, 90, 97, 98), (92, 91, 98, 99), (88, 109, 95), (99, 98, 105, 106), (95, 109, 102), (100, 99, 106, 107), (96, 95, 102, 103), (101, 100, 107, 108), (97, 96, 103, 104), (113, 101, 108), (98, 97, 104, 105), (113, 108, 3), (105, 104, 1, 111), (106, 105, 111, 2), (102, 109, 110), (107, 106, 2, 112), (103, 102, 110, 0), (108, 107, 112, 3), (104, 103, 0, 1)])
_uv = me_eye2_geo.uv_layers.new(name='UVMap')
_uv.uv.foreach_set('vector', [0.2414, 0.646, 0.2501, 0.7, 0.2016, 0.7061, 0.1998, 0.649, 0.2743, 0.854, 0.2842, 0.9178, 0.2584, 0.9249, 0.2341, 0.8641, 0.2316, 0.5822, 0.2414, 0.646, 0.1998, 0.649, 0.2046, 0.5822, 0.2657, 0.8, 0.2743, 0.854, 0.2341, 0.8641, 0.2181, 0.8102, 0.2211, 0.5001, 0.2316, 0.5822, 0.2046, 0.5822, 0.2579, 0.75, 0.2657, 0.8, 0.2181, 0.8102, 0.2077, 0.7587, 0.2501, 0.7, 0.2579, 0.75, 0.2077, 0.7587, 0.2016, 0.7061, 0.2842, 0.9178, 0.2947, 0.9999, 0.2584, 0.9249, 0.1998, 0.649, 0.2016, 0.7061, 0.1483, 0.7086, 0.1549, 0.6444, 0.2341, 0.8641, 0.2584, 0.9249, 0.2347, 0.9393, 0.194, 0.8822, 0.2046, 0.5822, 0.1998, 0.649, 0.1549, 0.6444, 0.1772, 0.5745, 0.2181, 0.8102, 0.2341, 0.8641, 0.194, 0.8822, 0.1679, 0.8258, 0.2211, 0.5001, 0.2046, 0.5822, 0.1772, 0.5745, 0.2077, 0.7587, 0.2181, 0.8102, 0.1679, 0.8258, 0.1531, 0.7684, 0.2016, 0.7061, 0.2077, 0.7587, 0.1531, 0.7684, 0.1483, 0.7086, 0.2584, 0.9249, 0.2947, 0.9999, 0.2347, 0.9393, 0.1483, 0.7086, 0.1531, 0.7684, 0.08774, 0.7809, 0.08453, 0.706, 0.2347, 0.9393, 0.2947, 0.9999, 0.2145, 0.9618, 0.1549, 0.6444, 0.1483, 0.7086, 0.08453, 0.706, 0.1042, 0.6293, 0.194, 0.8822, 0.2347, 0.9393, 0.2145, 0.9618, 0.1532, 0.9117, 0.1772, 0.5745, 0.1549, 0.6444, 0.1042, 0.6293, 0.1504, 0.5575, 0.1679, 0.8258, 0.194, 0.8822, 0.1532, 0.9117, 0.111, 0.8504, 0.2211, 0.5001, 0.1772, 0.5745, 0.1504, 0.5575, 0.1531, 0.7684, 0.1679, 0.8258, 0.111, 0.8504, 0.08774, 0.7809, 0.2211, 0.5001, 0.1504, 0.5575, 0.127, 0.5287, 0.08774, 0.7809, 0.111, 0.8504, 0.04136, 0.8918, 0.0001015, 0.7989, 0.08453, 0.706, 0.08774, 0.7809, 0.0001015, 0.7989, 0.0001015, 0.6938, 0.2145, 0.9618, 0.2947, 0.9999, 0.2011, 0.9929, 0.1042, 0.6293, 0.08453, 0.706, 0.0001015, 0.6938, 0.04528, 0.5963, 0.1532, 0.9117, 0.2145, 0.9618, 0.2011, 0.9929, 0.1131, 0.9586, 0.1504, 0.5575, 0.1042, 0.6293, 0.04528, 0.5963, 0.127, 0.5287, 0.111, 0.8504, 0.1532, 0.9117, 0.1131, 0.9586, 0.04136, 0.8918, 0.3147, 0.00714, 0.4026, 0.04142, 0.3625, 0.08834, 0.3013, 0.03825, 0.5156, 0.3062, 0.4705, 0.4037, 0.4116, 0.3707, 0.4312, 0.294, 0.2211, 0.0001015, 0.3147, 0.00714, 0.3013, 0.03825, 0.5156, 0.2011, 0.5156, 0.3062, 0.4312, 0.294, 0.428, 0.2191, 0.4744, 0.1082, 0.5156, 0.2011, 0.428, 0.2191, 0.4047, 0.1496, 0.3888, 0.4713, 0.2947, 0.4999, 0.3653, 0.4425, 0.4026, 0.04142, 0.4744, 0.1082, 0.4047, 0.1496, 0.3625, 0.08834, 0.4705, 0.4037, 0.3888, 0.4713, 0.3653, 0.4425, 0.4116, 0.3707, 0.3625, 0.08834, 0.4047, 0.1496, 0.3478, 0.1742, 0.3218, 0.1178, 0.4116, 0.3707, 0.3653, 0.4425, 0.3385, 0.4255, 0.3609, 0.3556, 0.3013, 0.03825, 0.3625, 0.08834, 0.3218, 0.1178, 0.2811, 0.06068, 0.4312, 0.294, 0.4116, 0.3707, 0.3609, 0.3556, 0.3674, 0.2914, 0.2211, 0.0001015, 0.3013, 0.03825, 0.2811, 0.06068, 0.428, 0.2191, 0.4312, 0.294, 0.3674, 0.2914, 0.3627, 0.2316, 0.4047, 0.1496, 0.428, 0.2191, 0.3627, 0.2316, 0.3478, 0.1742, 0.3653, 0.4425, 0.2947, 0.4999, 0.3385, 0.4255, 0.3478, 0.1742, 0.3627, 0.2316, 0.308, 0.2413, 0.2976, 0.1898, 0.3385, 0.4255, 0.2947, 0.4999, 0.3111, 0.4178, 0.3218, 0.1178, 0.3478, 0.1742, 0.2976, 0.1898, 0.2816, 0.1359, 0.3609, 0.3556, 0.3385, 0.4255, 0.3111, 0.4178, 0.3159, 0.351, 0.2811, 0.06068, 0.3218, 0.1178, 0.2816, 0.1359, 0.2573, 0.07507, 0.3674, 0.2914, 0.3609, 0.3556, 0.3159, 0.351, 0.3142, 0.2939, 0.2211, 0.0001015, 0.2811, 0.06068, 0.2573, 0.07507, 0.3627, 0.2316, 0.3674, 0.2914, 0.3142, 0.2939, 0.308, 0.2413, 0.2211, 0.0001015, 0.2573, 0.07507, 0.2316, 0.08219, 0.308, 0.2413, 0.3142, 0.2939, 0.2657, 0.3, 0.2579, 0.25, 0.2976, 0.1898, 0.308, 0.2413, 0.2579, 0.25, 0.2501, 0.2, 0.3111, 0.4178, 0.2947, 0.4999, 0.2842, 0.4178, 0.2816, 0.1359, 0.2976, 0.1898, 0.2501, 0.2, 0.2414, 0.146, 0.3159, 0.351, 0.3111, 0.4178, 0.2842, 0.4178, 0.2743, 0.354, 0.2573, 0.07507, 0.2816, 0.1359, 0.2414, 0.146, 0.2316, 0.08219, 0.3142, 0.2939, 0.3159, 0.351, 0.2743, 0.354, 0.2657, 0.3, 0.2316, 0.08219, 0.2414, 0.146, 0.1998, 0.149, 0.2046, 0.08221, 0.2657, 0.3, 0.2743, 0.354, 0.2341, 0.3641, 0.2181, 0.3102, 0.2211, 0.0001015, 0.2316, 0.08219, 0.2046, 0.08221, 0.2579, 0.25, 0.2657, 0.3, 0.2181, 0.3102, 0.2077, 0.2587, 0.2501, 0.2, 0.2579, 0.25, 0.2077, 0.2587, 0.2016, 0.2061, 0.2842, 0.4178, 0.2947, 0.4999, 0.2584, 0.4249, 0.2414, 0.146, 0.2501, 0.2, 0.2016, 0.2061, 0.1998, 0.149, 0.2743, 0.354, 0.2842, 0.4178, 0.2584, 0.4249, 0.2341, 0.3641, 0.1998, 0.149, 0.2016, 0.2061, 0.1483, 0.2086, 0.1549, 0.1444, 0.2341, 0.3641, 0.2584, 0.4249, 0.2347, 0.4393, 0.194, 0.3822, 0.2046, 0.08221, 0.1998, 0.149, 0.1549, 0.1444, 0.1772, 0.0745, 0.2181, 0.3102, 0.2341, 0.3641, 0.194, 0.3822, 0.1679, 0.3258, 0.2211, 0.0001015, 0.2046, 0.08221, 0.1772, 0.0745, 0.2077, 0.2587, 0.2181, 0.3102, 0.1679, 0.3258, 0.1531, 0.2684, 0.2016, 0.2061, 0.2077, 0.2587, 0.1531, 0.2684, 0.1483, 0.2086, 0.2584, 0.4249, 0.2947, 0.4999, 0.2347, 0.4393, 0.1483, 0.2086, 0.1531, 0.2684, 0.08774, 0.2809, 0.08453, 0.206, 0.2347, 0.4393, 0.2947, 0.4999, 0.2145, 0.4618, 0.1549, 0.1444, 0.1483, 0.2086, 0.08453, 0.206, 0.1042, 0.1293, 0.194, 0.3822, 0.2347, 0.4393, 0.2145, 0.4618, 0.1532, 0.4117, 0.1772, 0.0745, 0.1549, 0.1444, 0.1042, 0.1293, 0.1504, 0.05752, 0.1679, 0.3258, 0.194, 0.3822, 0.1532, 0.4117, 0.111, 0.3504, 0.2211, 0.0001015, 0.1772, 0.0745, 0.1504, 0.05752, 0.1531, 0.2684, 0.1679, 0.3258, 0.111, 0.3504, 0.08774, 0.2809, 0.2211, 0.0001015, 0.1504, 0.05752, 0.127, 0.02874, 0.08774, 0.2809, 0.111, 0.3504, 0.04136, 0.3918, 0.0001015, 0.2989, 0.08453, 0.206, 0.08774, 0.2809, 0.0001015, 0.2989, 0.0001016, 0.1938, 0.2145, 0.4618, 0.2947, 0.4999, 0.2011, 0.4929, 0.1042, 0.1293, 0.08453, 0.206, 0.0001016, 0.1938, 0.04528, 0.09627, 0.1532, 0.4117, 0.2145, 0.4618, 0.2011, 0.4929, 0.1131, 0.4586, 0.1504, 0.05752, 0.1042, 0.1293, 0.04528, 0.09627, 0.127, 0.02874, 0.111, 0.3504, 0.1532, 0.4117, 0.1131, 0.4586, 0.04136, 0.3918, 0.3147, 0.5071, 0.4026, 0.5414, 0.3625, 0.5883, 0.3013, 0.5382, 0.5156, 0.8062, 0.4705, 0.9037, 0.4116, 0.8707, 0.4312, 0.794, 0.2211, 0.5001, 0.3147, 0.5071, 0.3013, 0.5382, 0.5156, 0.7011, 0.5156, 0.8062, 0.4312, 0.794, 0.428, 0.7191, 0.4744, 0.6082, 0.5156, 0.7011, 0.428, 0.7191, 0.4047, 0.6496, 0.3888, 0.9713, 0.2947, 0.9999, 0.3653, 0.9425, 0.4026, 0.5414, 0.4744, 0.6082, 0.4047, 0.6496, 0.3625, 0.5883, 0.4705, 0.9037, 0.3888, 0.9713, 0.3653, 0.9425, 0.4116, 0.8707, 0.3625, 0.5883, 0.4047, 0.6496, 0.3478, 0.6742, 0.3218, 0.6178, 0.4116, 0.8707, 0.3653, 0.9425, 0.3385, 0.9255, 0.3609, 0.8556, 0.3013, 0.5382, 0.3625, 0.5883, 0.3218, 0.6178, 0.2811, 0.5607, 0.4312, 0.794, 0.4116, 0.8707, 0.3609, 0.8556, 0.3674, 0.7914, 0.2211, 0.5001, 0.3013, 0.5382, 0.2811, 0.5607, 0.428, 0.7191, 0.4312, 0.794, 0.3674, 0.7914, 0.3627, 0.7316, 0.4047, 0.6496, 0.428, 0.7191, 0.3627, 0.7316, 0.3478, 0.6742, 0.3653, 0.9425, 0.2947, 0.9999, 0.3385, 0.9255, 0.3478, 0.6742, 0.3627, 0.7316, 0.308, 0.7413, 0.2976, 0.6898, 0.3385, 0.9255, 0.2947, 0.9999, 0.3111, 0.9178, 0.3218, 0.6178, 0.3478, 0.6742, 0.2976, 0.6898, 0.2816, 0.6359, 0.3609, 0.8556, 0.3385, 0.9255, 0.3111, 0.9178, 0.3159, 0.851, 0.2811, 0.5607, 0.3218, 0.6178, 0.2816, 0.6359, 0.2573, 0.5751, 0.3674, 0.7914, 0.3609, 0.8556, 0.3159, 0.851, 0.3142, 0.7939, 0.2211, 0.5001, 0.2811, 0.5607, 0.2573, 0.5751, 0.3627, 0.7316, 0.3674, 0.7914, 0.3142, 0.7939, 0.308, 0.7413, 0.2211, 0.5001, 0.2573, 0.5751, 0.2316, 0.5822, 0.308, 0.7413, 0.3142, 0.7939, 0.2657, 0.8, 0.2579, 0.75, 0.2976, 0.6898, 0.308, 0.7413, 0.2579, 0.75, 0.2501, 0.7, 0.3111, 0.9178, 0.2947, 0.9999, 0.2842, 0.9178, 0.2816, 0.6359, 0.2976, 0.6898, 0.2501, 0.7, 0.2414, 0.646, 0.3159, 0.851, 0.3111, 0.9178, 0.2842, 0.9178, 0.2743, 0.854, 0.2573, 0.5751, 0.2816, 0.6359, 0.2414, 0.646, 0.2316, 0.5822, 0.3142, 0.7939, 0.3159, 0.851, 0.2743, 0.854, 0.2657, 0.8])
me_eye2_geo.materials.append(mat_material_008)
me_eye2_geo.use_remesh_preserve_volume = False
me_eye2_geo.use_remesh_preserve_attributes = False
me_eye2_geo.use_mirror_vertex_groups = False
me_eye2_geo.update()
me_pupil2_geo = bpy.data.meshes.new('pupil2-geo')
me_pupil2_geo.from_pydata([(0.0, 0.1, -4.371e-09), (0.0, 0.07071, -0.07071), (0.0, 0.03827, -0.09239), (0.02706, 0.02706, 0.09239), (0.05, 0.05, 0.07071), (0.06533, 0.06533, 0.03827), (0.07071, 0.07071, -4.371e-09), (0.06533, 0.06533, -0.03827), (0.05, 0.05, -0.07071), (0.02706, 0.02706, -0.09239), (0.03827, 1.56e-08, 0.09239), (0.07071, 1.56e-08, 0.07071), (0.09239, 1.187e-08, 0.03827), (0.1, 1.56e-08, -4.371e-09), (0.09239, 1.187e-08, -0.03827), (0.07071, 1.56e-08, -0.07071), (0.03827, 1.374e-08, -0.09239), (0.02706, -0.02706, 0.09239), (0.05, -0.05, 0.07071), (0.06533, -0.06533, 0.03827), (0.07071, -0.07071, -4.371e-09), (0.06533, -0.06533, -0.03827), (0.05, -0.05, -0.07071), (0.02706, -0.02706, -0.09239), (4.989e-10, -0.03827, 0.09239), (-3.226e-09, -0.07071, 0.07071), (4.989e-10, -0.09239, 0.03827), (4.989e-10, -0.1, -4.371e-09), (4.989e-10, -0.09239, -0.03827), (-3.226e-09, -0.07071, -0.07071), (-1.364e-09, -0.03827, -0.09239), (-0.02706, -0.02706, 0.09239), (-0.05, -0.05, 0.07071), (-0.06533, -0.06533, 0.03827), (-0.07071, -0.07071, -4.371e-09), (-0.06533, -0.06533, -0.03827), (-0.05, -0.05, -0.07071), (-0.02706, -0.02706, -0.09239), (-0.03827, 1.56e-08, 0.09239), (-0.07071, 1.932e-08, 0.07071), (-0.09239, 1.56e-08, 0.03827), (-0.1, 1.56e-08, -4.371e-09), (-0.09239, 1.56e-08, -0.03827), (-0.07071, 1.932e-08, -0.07071), (-0.03827, 1.746e-08, -0.09239), (-0.02706, 0.02706, 0.09239), (-0.05, 0.05, 0.07071), (-0.06533, 0.06533, 0.03827), (-0.07071, 0.07071, -4.371e-09), (-0.06533, 0.06533, -0.03827), (-0.05, 0.05, -0.07071), (-0.02706, 0.02706, -0.09239), (0.0, 1.51e-08, -0.1), (0.0, 0.0, 0.1), (-1.364e-09, 0.03827, 0.09239), (7.949e-09, 0.07071, 0.07071), (-3.226e-09, 0.09239, 0.03827), (-3.226e-09, 0.09239, -0.03827)], [], [(52, 2, 9), (0, 56, 5, 6), (57, 0, 6, 7), (54, 53, 3), (1, 57, 7, 8), (55, 54, 3, 4), (2, 1, 8, 9), (56, 55, 4, 5), (52, 9, 16), (6, 5, 12, 13), (7, 6, 13, 14), (3, 53, 10), (8, 7, 14, 15), (4, 3, 10, 11), (9, 8, 15, 16), (5, 4, 11, 12), (16, 15, 22, 23), (12, 11, 18, 19), (52, 16, 23), (13, 12, 19, 20), (14, 13, 20, 21), (10, 53, 17), (15, 14, 21, 22), (11, 10, 17, 18), (22, 21, 28, 29), (18, 17, 24, 25), (23, 22, 29, 30), (19, 18, 25, 26), (52, 23, 30), (20, 19, 26, 27), (21, 20, 27, 28), (17, 53, 24), (28, 27, 34, 35), (24, 53, 31), (29, 28, 35, 36), (25, 24, 31, 32), (30, 29, 36, 37), (26, 25, 32, 33), (52, 30, 37), (27, 26, 33, 34), (52, 37, 44), (34, 33, 40, 41), (35, 34, 41, 42), (31, 53, 38), (36, 35, 42, 43), (32, 31, 38, 39), (37, 36, 43, 44), (33, 32, 39, 40), (44, 43, 50, 51), (40, 39, 46, 47), (52, 44, 51), (41, 40, 47, 48), (42, 41, 48, 49), (38, 53, 45), (43, 42, 49, 50), (39, 38, 45, 46), (50, 49, 57, 1), (46, 45, 54, 55), (51, 50, 1, 2), (47, 46, 55, 56), (52, 51, 2), (48, 47, 56, 0), (49, 48, 0, 57), (45, 53, 54)])
_uv = me_pupil2_geo.uv_layers.new(name='UVMap')
_uv.uv.foreach_set('vector', [0.301, 0.301, 0.2831, 0.2669, 0.3124, 0.2642, 0.2201, 0.1121, 0.1763, 0.0001, 0.4256, 9.996e-05, 0.3773, 0.1102, 0.2463, 0.181, 0.2201, 0.1121, 0.3773, 0.1102, 0.3471, 0.1775, 0.2262, 0.8579, 0.199, 0.801, 0.2585, 0.822, 0.2658, 0.2292, 0.2463, 0.181, 0.3471, 0.1775, 0.3269, 0.2254, 0.2521, 0.9206, 0.2262, 0.8579, 0.2585, 0.822, 0.3212, 0.8481, 0.2831, 0.2669, 0.2658, 0.2292, 0.3269, 0.2254, 0.3124, 0.2642, 0.2815, 0.9999, 0.2521, 0.9206, 0.3212, 0.8481, 0.398, 0.8834, 0.301, 0.301, 0.3124, 0.2642, 0.335, 0.2831, 0.3773, 0.1102, 0.4256, 9.996e-05, 0.6018, 0.1763, 0.4898, 0.2201, 0.3471, 0.1775, 0.3773, 0.1102, 0.4898, 0.2201, 0.4209, 0.2463, 0.2585, 0.822, 0.199, 0.801, 0.2559, 0.7738, 0.3269, 0.2254, 0.3471, 0.1775, 0.4209, 0.2463, 0.3727, 0.2658, 0.3212, 0.8481, 0.2585, 0.822, 0.2559, 0.7738, 0.3187, 0.7479, 0.3124, 0.2642, 0.3269, 0.2254, 0.3727, 0.2658, 0.335, 0.2831, 0.398, 0.8834, 0.3212, 0.8481, 0.3187, 0.7479, 0.398, 0.7185, 0.335, 0.2831, 0.3727, 0.2658, 0.3765, 0.3269, 0.3377, 0.3124, 0.398, 0.7185, 0.3187, 0.7479, 0.2461, 0.6788, 0.2815, 0.602, 0.301, 0.301, 0.335, 0.2831, 0.3377, 0.3124, 0.4898, 0.2201, 0.6018, 0.1763, 0.6018, 0.4256, 0.4917, 0.3773, 0.4209, 0.2463, 0.4898, 0.2201, 0.4917, 0.3773, 0.4244, 0.3471, 0.2559, 0.7738, 0.199, 0.801, 0.2201, 0.7415, 0.3727, 0.2658, 0.4209, 0.2463, 0.4244, 0.3471, 0.3765, 0.3269, 0.3187, 0.7479, 0.2559, 0.7738, 0.2201, 0.7415, 0.2461, 0.6788, 0.3765, 0.3269, 0.4244, 0.3471, 0.3556, 0.4209, 0.3361, 0.3727, 0.2461, 0.6788, 0.2201, 0.7415, 0.1719, 0.7441, 0.146, 0.6813, 0.3377, 0.3124, 0.3765, 0.3269, 0.3361, 0.3727, 0.3188, 0.335, 0.2815, 0.602, 0.2461, 0.6788, 0.146, 0.6813, 0.1166, 0.602, 0.301, 0.301, 0.3377, 0.3124, 0.3188, 0.335, 0.4917, 0.3773, 0.6018, 0.4256, 0.4256, 0.6018, 0.3818, 0.4898, 0.4244, 0.3471, 0.4917, 0.3773, 0.3818, 0.4898, 0.3556, 0.4209, 0.2201, 0.7415, 0.199, 0.801, 0.1719, 0.7441, 0.3556, 0.4209, 0.3818, 0.4898, 0.2246, 0.4917, 0.2548, 0.4244, 0.1719, 0.7441, 0.199, 0.801, 0.1396, 0.7799, 0.3361, 0.3727, 0.3556, 0.4209, 0.2548, 0.4244, 0.2751, 0.3765, 0.146, 0.6813, 0.1719, 0.7441, 0.1396, 0.7799, 0.07688, 0.7539, 0.3188, 0.335, 0.3361, 0.3727, 0.2751, 0.3765, 0.2895, 0.3377, 0.1166, 0.602, 0.146, 0.6813, 0.07688, 0.7539, 9.998e-05, 0.7185, 0.301, 0.301, 0.3188, 0.335, 0.2895, 0.3377, 0.3818, 0.4898, 0.4256, 0.6018, 0.1763, 0.6018, 0.2246, 0.4917, 0.301, 0.301, 0.2895, 0.3377, 0.2669, 0.3188, 0.2246, 0.4917, 0.1763, 0.6018, 9.996e-05, 0.4256, 0.1121, 0.3818, 0.2548, 0.4244, 0.2246, 0.4917, 0.1121, 0.3818, 0.181, 0.3556, 0.1396, 0.7799, 0.199, 0.801, 0.1421, 0.8281, 0.2751, 0.3765, 0.2548, 0.4244, 0.181, 0.3556, 0.2292, 0.3361, 0.07688, 0.7539, 0.1396, 0.7799, 0.1421, 0.8281, 0.07936, 0.854, 0.2895, 0.3377, 0.2751, 0.3765, 0.2292, 0.3361, 0.2669, 0.3188, 9.998e-05, 0.7185, 0.07688, 0.7539, 0.07936, 0.854, 9.996e-05, 0.8834, 0.2669, 0.3188, 0.2292, 0.3361, 0.2254, 0.2751, 0.2642, 0.2895, 9.996e-05, 0.8834, 0.07936, 0.854, 0.1519, 0.9231, 0.1166, 0.9999, 0.301, 0.301, 0.2669, 0.3188, 0.2642, 0.2895, 0.1121, 0.3818, 9.996e-05, 0.4256, 0.0001, 0.1763, 0.1102, 0.2246, 0.181, 0.3556, 0.1121, 0.3818, 0.1102, 0.2246, 0.1775, 0.2548, 0.1421, 0.8281, 0.199, 0.801, 0.178, 0.8604, 0.2292, 0.3361, 0.181, 0.3556, 0.1775, 0.2548, 0.2254, 0.2751, 0.07936, 0.854, 0.1421, 0.8281, 0.178, 0.8604, 0.1519, 0.9231, 0.2254, 0.2751, 0.1775, 0.2548, 0.2463, 0.181, 0.2658, 0.2292, 0.1519, 0.9231, 0.178, 0.8604, 0.2262, 0.8579, 0.2521, 0.9206, 0.2642, 0.2895, 0.2254, 0.2751, 0.2658, 0.2292, 0.2831, 0.2669, 0.1166, 0.9999, 0.1519, 0.9231, 0.2521, 0.9206, 0.2815, 0.9999, 0.301, 0.301, 0.2642, 0.2895, 0.2831, 0.2669, 0.1102, 0.2246, 0.0001, 0.1763, 0.1763, 0.0001, 0.2201, 0.1121, 0.1775, 0.2548, 0.1102, 0.2246, 0.2201, 0.1121, 0.2463, 0.181, 0.178, 0.8604, 0.199, 0.801, 0.2262, 0.8579])
me_pupil2_geo.materials.append(mat_pupil2_material)
me_pupil2_geo.use_remesh_preserve_volume = False
me_pupil2_geo.use_remesh_preserve_attributes = False
me_pupil2_geo.use_mirror_vertex_groups = False
me_pupil2_geo.update()

# ---- objects
ob_nose = bpy.data.objects.new('nose', me_nose_geo)
ob_mouth = bpy.data.objects.new('mouth', me_mouth_geo)
ob_eye1 = bpy.data.objects.new('eye1', me_eye1_geo)
ob_pupil1 = bpy.data.objects.new('pupil1', me_pupil1_geo)
ob_eye2 = bpy.data.objects.new('eye2', me_eye2_geo)
ob_pupil2 = bpy.data.objects.new('pupil2', me_pupil2_geo)

# ---- transforms, parenting, visibility, modifiers, constraints
ob_nose.location = (0.0, 0.0, 0.0)
ob_nose.scale = (1.5, 1.75, 1.0)
ob_nose.lineart.crease_threshold = 0.0
ob_mouth.parent = ob_nose
ob_mouth.matrix_parent_inverse = Matrix(((0.6667, 0.0, 0.0, 0.0), (0.0, 0.5714, 3.179e-08, 0.0), (0.0, -5.564e-08, 1.0, 0.0), (0.0, 0.0, 0.0, 1.0)))
ob_mouth.location = (0.0, -0.64, -0.1)
ob_mouth.scale = (1.5, 1.5, 1.0)
ob_mouth.lineart.crease_threshold = 0.0
ob_eye1.parent = ob_nose
ob_eye1.matrix_parent_inverse = Matrix(((0.6667, 0.0, 0.0, 0.0), (0.0, -2.498e-08, 0.5714, 0.05714), (0.0, -1.0, -4.371e-08, -0.25), (0.0, 0.0, 0.0, 1.0)))
ob_eye1.location = (-0.4, 0.0, 0.0)
ob_eye1.lineart.crease_threshold = 0.0
ob_pupil1.parent = ob_eye1
ob_pupil1.matrix_parent_inverse = Matrix(((1.0, 0.0, 0.0, 0.4), (0.0, 1.192e-08, -1.0, -0.25), (0.0, 1.0, 1.192e-08, -0.1), (0.0, 0.0, 0.0, 1.0)))
ob_pupil1.location = (-0.4, 0.1, -0.05)
ob_pupil1.lineart.crease_threshold = 0.0
ob_eye2.parent = ob_nose
ob_eye2.matrix_parent_inverse = Matrix(((0.6667, 0.0, 0.0, 0.0), (0.0, 0.5714, 3.179e-08, 0.0), (0.0, -5.564e-08, 1.0, 0.0), (0.0, 0.0, 0.0, 1.0)))
ob_eye2.location = (0.4, 0.1, -0.25)
ob_eye2.rotation_euler = (-1.571, -0.0, 0.0)
ob_eye2.lineart.crease_threshold = 0.0
ob_pupil2.parent = ob_eye2
ob_pupil2.matrix_parent_inverse = Matrix(((1.0, 0.0, 0.0, 0.4), (0.0, 1.192e-08, -1.0, -0.25), (0.0, 1.0, 1.192e-08, -0.1), (0.0, 0.0, 0.0, 1.0)))
ob_pupil2.location = (-0.4, 0.1, -0.05)
ob_pupil2.lineart.crease_threshold = 0.0

# ---- collection membership
col_collection_1.objects.link(ob_nose)
col_collection_1.objects.link(ob_mouth)
col_collection_1.objects.link(ob_eye1)
col_collection_1.objects.link(ob_pupil1)
col_collection_1.objects.link(ob_eye2)
col_collection_1.objects.link(ob_pupil2)

# ---- scene / render settings (as saved in the file)
scene.frame_start = 1; scene.frame_end = 250; scene.frame_set(1)
scene.render.engine = 'BLENDER_EEVEE_NEXT'
scene.render.resolution_percentage = 50
scene.render.dither_intensity = 0.0
scene.cycles.use_denoising = False
scene.cycles.samples = 128
scene.cycles.sampling_pattern = 'TABULATED_SOBOL'
scene.cycles.use_adaptive_sampling = False
scene.cycles.use_light_tree = False
scene.cycles.blur_glossy = 0.0
scene.cycles.sample_clamp_indirect = 0.0
scene.view_settings.view_transform = 'Standard'
bpy.context.view_layer.update()

# ---- added for rendering (the .blend has no active camera and no usable light): camera, sun
cam_auto = bpy.data.cameras.new('AutoCamera')
cam_auto.lens = 50.0
cam_auto.sensor_width = 36.0
cam_auto.clip_end = 1000.0
ob_auto_camera = bpy.data.objects.new('AutoCamera', cam_auto)
scene.collection.objects.link(ob_auto_camera)
ob_auto_camera.location = (1.80077, -2.39342, 1.21561)
ob_auto_camera.rotation_euler = (1.09748, -7.21219e-08, 0.694738)
scene.camera = ob_auto_camera
light_auto_sun = bpy.data.lights.new('AutoSun', 'SUN')
light_auto_sun.energy = 3.0
light_auto_sun.angle = 0.0523599
ob_auto_sun = bpy.data.objects.new('AutoSun', light_auto_sun)
scene.collection.objects.link(ob_auto_sun)
ob_auto_sun.rotation_euler = (0.872665, 0.174533, 0.523599)
bpy.context.view_layer.update()
